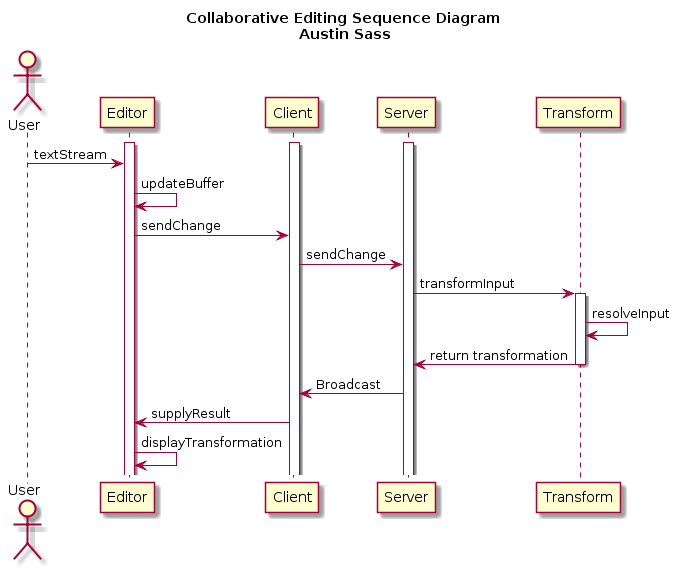

The diagram above was rendered by PlantUML. Its source (embedded in the PNG):
@startuml
title: Collaborative Editing Sequence Diagram\n Austin Sass
Actor User
activate Editor
activate Client
activate Server
User -> Editor : textStream
Editor -> Editor : updateBuffer
Editor -> Client : sendChange
Client -> Server : sendChange
Server -> Transform : transformInput
activate Transform
Transform -> Transform : resolveInput
Transform -> Server : return transformation
deactivate Transform
Server -> Client : Broadcast 
Client -> Editor : supplyResult 
Editor -> Editor : displayTransformation
@enduml